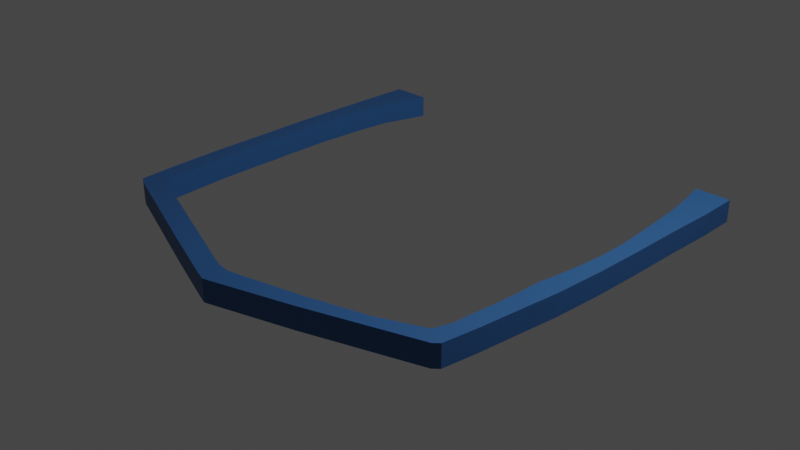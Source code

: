# Source: pocket.blend  (saved by Blender 3.3.6; exported with 4.5.12 LTS)
import bpy
from mathutils import Matrix  # noqa: F401  (used for matrix-valued properties, if any)

bpy.ops.wm.read_factory_settings(use_empty=True)
scene = bpy.context.scene
scene.name = 'Scene'

# ---- collections
col_collection = bpy.data.collections.new('Collection'); scene.collection.children.link(col_collection)

# ---- materials (node trees are filled in below, after node groups)
mat_material = bpy.data.materials.new('Material')
mat_material.alpha_threshold = 0.0
mat_material.use_transparent_shadow = False
mat_material.diffuse_color = (0.006512, 0.04519, 0.1779, 1.0)
mat_material.roughness = 1.0
mat_material.line_color = (0.0, 0.0, 0.0, 1.0)

# ---- material node trees
mat_material.use_nodes = True; mat_material.node_tree.nodes.clear()
_N = mat_material.node_tree.nodes; _L = mat_material.node_tree.links
n0 = _N.new('ShaderNodeOutputMaterial'); n0.name = 'Material Output'; n0.location = (300, 300)
n1 = _N.new('ShaderNodeBsdfPrincipled'); n1.name = 'Principled BSDF'; n1.location = (10, 300)
n1.distribution = 'GGX'
n1.subsurface_method = 'RANDOM_WALK_SKIN'
n1.inputs[0].default_value = (0.02416, 0.1022, 0.2831, 1.0)
n1.inputs[3].default_value = 1.45
n1.inputs[27].default_value = (0.0, 0.0, 0.0, 1.0)
n1.inputs[28].default_value = 1.0
_L.new(n1.outputs[0], n0.inputs[0])
n0.is_active_output = True

# ---- world
world_world = bpy.data.worlds.new('World'); scene.world = world_world
world_world.use_nodes = True; world_world.node_tree.nodes.clear()
_N = world_world.node_tree.nodes; _L = world_world.node_tree.links
n0 = _N.new('ShaderNodeOutputWorld'); n0.name = 'World Output'; n0.location = (300, 300)
n1 = _N.new('ShaderNodeBackground'); n1.name = 'Background'; n1.location = (10, 300)
n1.inputs[0].default_value = (0.05088, 0.05088, 0.05088, 1.0)
_L.new(n1.outputs[0], n0.inputs[0])
n0.is_active_output = True
world_world.color = (0.05088, 0.05088, 0.05088)
world_world.use_sun_shadow = False
world_world.sun_shadow_jitter_overblur = 0.0

# ---- cameras
cam_camera = bpy.data.cameras.new('Camera')
cam_camera.clip_end = 100.0
cam_camera.ortho_scale = 7.314

# ---- lights
light_light = bpy.data.lights.new('Light', 'POINT')
light_light.transmission_factor = 0.0
light_light.energy = 1000.0
light_light.shadow_soft_size = 0.1
light_light.shadow_maximum_resolution = 0.006
light_light.use_absolute_resolution = True

# ---- meshes
me_cube = bpy.data.meshes.new('Cube')
me_cube.from_pydata([(-2.164, -1.626, 0.0), (-2.344, 2.211, 0.0), (-2.344, 1.777, 0.0), (-2.334, 1.247, 0.0), (-2.325, 0.6426, 0.0), (-2.287, -0.009451, 0.0), (-2.259, -0.6143, 0.0), (-2.211, -1.21, 0.0), (-1.918, 2.221, 0.0), (-1.966, 2.022, 0.0), (-2.051, 1.739, 0.0), (-2.079, 1.484, 0.0), (-2.098, 1.115, 0.0), (-2.098, 1.002, 0.0), (-2.108, 0.7561, 0.0), (-2.098, 0.5481, 0.0), (-2.089, 0.378, 0.0), (-2.089, 0.2174, 0.0), (-2.07, -0.02835, 0.0), (-2.07, -0.1323, 0.0), (-2.06, -0.3213, 0.0), (-2.041, -0.6805, 0.0), (-2.013, -0.964, 0.0), (-1.994, -1.125, 0.0), (-1.966, -1.399, 0.0), (-1.928, -1.446, 0.0), (-1.796, -1.54, 0.0), (-0.1512, -2.108, 0.0), (-0.04725, -2.136, 0.0), (0.07561, -2.145, 0.0), (0.2079, -2.117, 0.0), (0.8884, -1.937, 0.0), (1.522, -1.739, 0.0), (1.994, -1.522, 0.0), (2.051, -1.323, 0.0), (2.06, -1.115, 0.0), (2.079, -0.8695, 0.0), (2.089, -0.6048, 0.0), (2.089, -0.3119, 0.0), (2.108, -0.189, 0.0), (2.145, 0.1418, 0.0), (2.164, 0.4725, 0.0), (2.155, 0.8128, 0.0), (2.117, 1.191, 0.0), (2.079, 1.55, 0.0), (2.041, 1.824, 0.0), (1.994, 2.06, 0.0), (1.928, 2.344, 0.0), (2.315, 2.353, 0.0), (2.334, 1.918, 0.0), (2.334, 1.37, 0.0), (2.344, 0.7372, 0.0), (2.344, 0.2268, 0.0), (2.325, -0.3308, 0.0), (2.287, -0.7655, 0.0), (2.249, -1.219, 0.0), (2.202, -1.616, 0.0), (2.145, -1.673, 0.0), (0.9545, -2.098, 0.0), (0.104, -2.372, 0.0), (0.0378, -2.391, 0.0), (-0.08506, -2.353, 0.0), (-0.7655, -2.126, 0.0), (-2.051, -1.682, 0.0), (-2.164, -1.626, 0.2418), (-2.344, 2.211, 0.2418), (-2.344, 1.777, 0.2418), (-2.334, 1.247, 0.2418), (-2.325, 0.6426, 0.2418), (-2.287, -0.009451, 0.2418), (-2.259, -0.6143, 0.2418), (-2.211, -1.21, 0.2418), (-1.918, 2.221, 0.2418), (-1.966, 2.022, 0.2418), (-2.051, 1.739, 0.2418), (-2.079, 1.484, 0.2418), (-2.098, 1.115, 0.2418), (-2.098, 1.002, 0.2418), (-2.108, 0.7561, 0.2418), (-2.098, 0.5481, 0.2418), (-2.089, 0.378, 0.2418), (-2.089, 0.2174, 0.2418), (-2.07, -0.02835, 0.2418), (-2.07, -0.1323, 0.2418), (-2.06, -0.3213, 0.2418), (-2.041, -0.6805, 0.2418), (-2.013, -0.964, 0.2418), (-1.994, -1.125, 0.2418), (-1.966, -1.399, 0.2418), (-1.928, -1.446, 0.2418), (-1.796, -1.54, 0.2418), (-0.1512, -2.108, 0.2418), (-0.04725, -2.136, 0.2418), (0.07561, -2.145, 0.2418), (0.2079, -2.117, 0.2418), (0.8884, -1.937, 0.2418), (1.522, -1.739, 0.2418), (1.994, -1.522, 0.2418), (2.051, -1.323, 0.2418), (2.06, -1.115, 0.2418), (2.079, -0.8695, 0.2418), (2.089, -0.6048, 0.2418), (2.089, -0.3119, 0.2418), (2.108, -0.189, 0.2418), (2.145, 0.1418, 0.2418), (2.164, 0.4725, 0.2418), (2.155, 0.8128, 0.2418), (2.117, 1.191, 0.2418), (2.079, 1.55, 0.2418), (2.041, 1.824, 0.2418), (1.994, 2.06, 0.2418), (1.928, 2.344, 0.2418), (2.315, 2.353, 0.2418), (2.334, 1.918, 0.2418), (2.334, 1.37, 0.2418), (2.344, 0.7372, 0.2418), (2.344, 0.2268, 0.2418), (2.325, -0.3308, 0.2418), (2.287, -0.7655, 0.2418), (2.249, -1.219, 0.2418), (2.202, -1.616, 0.2418), (2.145, -1.673, 0.2418), (0.9545, -2.098, 0.2418), (0.104, -2.372, 0.2418), (0.0378, -2.391, 0.2418), (-0.08506, -2.353, 0.2418), (-0.7655, -2.126, 0.2418), (-2.051, -1.682, 0.2418)], [], [(14, 15, 16, 17, 18, 19, 20, 21, 22, 23, 24, 25, 26, 27, 28, 29, 30, 31, 32, 33, 34, 35, 36, 37, 38, 39, 40, 41, 42, 43, 44, 45, 46, 47, 48, 49, 50, 51, 52, 53, 54, 55, 56, 57, 58, 59, 60, 61, 62, 63, 0, 7, 6, 5, 4, 3, 2, 1, 8, 9, 10, 11, 12, 13), (78, 77, 76, 75, 74, 73, 72, 65, 66, 67, 68, 69, 70, 71, 64, 127, 126, 125, 124, 123, 122, 121, 120, 119, 118, 117, 116, 115, 114, 113, 112, 111, 110, 109, 108, 107, 106, 105, 104, 103, 102, 101, 100, 99, 98, 97, 96, 95, 94, 93, 92, 91, 90, 89, 88, 87, 86, 85, 84, 83, 82, 81, 80, 79), (48, 47, 111, 112), (22, 21, 85, 86), (49, 48, 112, 113), (23, 22, 86, 87), (50, 49, 113, 114), (24, 23, 87, 88), (51, 50, 114, 115), (25, 24, 88, 89), (52, 51, 115, 116), (26, 25, 89, 90), (53, 52, 116, 117), (27, 26, 90, 91), (15, 14, 78, 79), (54, 53, 117, 118), (28, 27, 91, 92), (14, 13, 77, 78), (55, 54, 118, 119), (29, 28, 92, 93), (13, 12, 76, 77), (56, 55, 119, 120), (30, 29, 93, 94), (12, 11, 75, 76), (57, 56, 120, 121), (31, 30, 94, 95), (11, 10, 74, 75), (58, 57, 121, 122), (32, 31, 95, 96), (10, 9, 73, 74), (59, 58, 122, 123), (33, 32, 96, 97), (9, 8, 72, 73), (60, 59, 123, 124), (34, 33, 97, 98), (8, 1, 65, 72), (61, 60, 124, 125), (35, 34, 98, 99), (1, 2, 66, 65), (62, 61, 125, 126), (36, 35, 99, 100), (2, 3, 67, 66), (63, 62, 126, 127), (37, 36, 100, 101), (3, 4, 68, 67), (0, 63, 127, 64), (38, 37, 101, 102), (4, 5, 69, 68), (39, 38, 102, 103), (5, 6, 70, 69), (40, 39, 103, 104), (6, 7, 71, 70), (41, 40, 104, 105), (7, 0, 64, 71), (42, 41, 105, 106), (16, 15, 79, 80), (43, 42, 106, 107), (17, 16, 80, 81), (44, 43, 107, 108), (18, 17, 81, 82), (45, 44, 108, 109), (19, 18, 82, 83), (46, 45, 109, 110), (20, 19, 83, 84), (47, 46, 110, 111), (21, 20, 84, 85)])
_uv = me_cube.uv_layers.new(name='UVMap')
_uv.uv.foreach_set('vector', [0.0, 0.0, 0.0, 0.0, 0.0, 0.0, 0.0, 0.0, 0.0, 0.0, 0.0, 0.0, 0.0, 0.0, 0.0, 0.0, 0.0, 0.0, 0.0, 0.0, 0.0, 0.0, 0.0, 0.0, 0.0, 0.0, 0.0, 0.0, 0.0, 0.0, 0.0, 0.0, 0.0, 0.0, 0.0, 0.0, 0.0, 0.0, 0.0, 0.0, 0.0, 0.0, 0.0, 0.0, 0.0, 0.0, 0.0, 0.0, 0.0, 0.0, 0.0, 0.0, 0.0, 0.0, 0.0, 0.0, 0.0, 0.0, 0.0, 0.0, 0.0, 0.0, 0.0, 0.0, 0.0, 0.0, 0.0, 0.0, 0.0, 0.0, 0.0, 0.0, 0.0, 0.0, 0.0, 0.0, 0.0, 0.0, 0.0, 0.0, 0.0, 0.0, 0.0, 0.0, 0.0, 0.0, 0.0, 0.0, 0.0, 0.0, 0.0, 0.0, 0.0, 0.0, 0.0, 0.0, 0.0, 0.0, 0.0, 0.0, 0.0, 0.0, 0.0, 0.0, 0.0, 0.0, 0.0, 0.0, 0.0, 0.0, 0.0, 0.0, 0.0, 0.0, 0.0, 0.0, 0.0, 0.0, 0.0, 0.0, 0.0, 0.0, 0.0, 0.0, 0.0, 0.0, 0.0, 0.0, 0.0, 0.0, 0.0, 0.0, 0.0, 0.0, 0.0, 0.0, 0.0, 0.0, 0.0, 0.0, 0.0, 0.0, 0.0, 0.0, 0.0, 0.0, 0.0, 0.0, 0.0, 0.0, 0.0, 0.0, 0.0, 0.0, 0.0, 0.0, 0.0, 0.0, 0.0, 0.0, 0.0, 0.0, 0.0, 0.0, 0.0, 0.0, 0.0, 0.0, 0.0, 0.0, 0.0, 0.0, 0.0, 0.0, 0.0, 0.0, 0.0, 0.0, 0.0, 0.0, 0.0, 0.0, 0.0, 0.0, 0.0, 0.0, 0.0, 0.0, 0.0, 0.0, 0.0, 0.0, 0.0, 0.0, 0.0, 0.0, 0.0, 0.0, 0.0, 0.0, 0.0, 0.0, 0.0, 0.0, 0.0, 0.0, 0.0, 0.0, 0.0, 0.0, 0.0, 0.0, 0.0, 0.0, 0.0, 0.0, 0.0, 0.0, 0.0, 0.0, 0.0, 0.0, 0.0, 0.0, 0.0, 0.0, 0.0, 0.0, 0.0, 0.0, 0.0, 0.0, 0.0, 0.0, 0.0, 0.0, 0.0, 0.0, 0.0, 0.0, 0.0, 0.0, 0.0, 0.0, 0.0, 0.0, 0.0, 0.0, 0.0, 0.0, 0.0, 0.0, 0.0, 0.0, 0.0, 0.0, 0.0, 0.0, 0.0, 0.0, 0.0, 0.0, 0.0, 0.0, 0.0, 0.0, 0.0, 0.0, 0.0, 0.0, 0.0, 0.0, 0.0, 0.0, 0.0, 0.0, 0.0, 0.0, 0.0, 0.0, 0.0, 0.0, 0.0, 0.0, 0.0, 0.0, 0.0, 0.0, 0.0, 0.0, 0.0, 0.0, 0.0, 0.0, 0.0, 0.0, 0.0, 0.0, 0.0, 0.0, 0.0, 0.0, 0.0, 0.0, 0.0, 0.0, 0.0, 0.0, 0.0, 0.0, 0.0, 0.0, 0.0, 0.0, 0.0, 0.0, 0.0, 0.0, 0.0, 0.0, 0.0, 0.0, 0.0, 0.0, 0.0, 0.0, 0.0, 0.0, 0.0, 0.0, 0.0, 0.0, 0.0, 0.0, 0.0, 0.0, 0.0, 0.0, 0.0, 0.0, 0.0, 0.0, 0.0, 0.0, 0.0, 0.0, 0.0, 0.0, 0.0, 0.0, 0.0, 0.0, 0.0, 0.0, 0.0, 0.0, 0.0, 0.0, 0.0, 0.0, 0.0, 0.0, 0.0, 0.0, 0.0, 0.0, 0.0, 0.0, 0.0, 0.0, 0.0, 0.0, 0.0, 0.0, 0.0, 0.0, 0.0, 0.0, 0.0, 0.0, 0.0, 0.0, 0.0, 0.0, 0.0, 0.0, 0.0, 0.0, 0.0, 0.0, 0.0, 0.0, 0.0, 0.0, 0.0, 0.0, 0.0, 0.0, 0.0, 0.0, 0.0, 0.0, 0.0, 0.0, 0.0, 0.0, 0.0, 0.0, 0.0, 0.0, 0.0, 0.0, 0.0, 0.0, 0.0, 0.0, 0.0, 0.0, 0.0, 0.0, 0.0, 0.0, 0.0, 0.0, 0.0, 0.0, 0.0, 0.0, 0.0, 0.0, 0.0, 0.0, 0.0, 0.0, 0.0, 0.0, 0.0, 0.0, 0.0, 0.0, 0.0, 0.0, 0.0, 0.0, 0.0, 0.0, 0.0, 0.0, 0.0, 0.0, 0.0, 0.0, 0.0, 0.0, 0.0, 0.0, 0.0, 0.0, 0.0, 0.0, 0.0, 0.0, 0.0, 0.0, 0.0, 0.0, 0.0, 0.0, 0.0, 0.0, 0.0, 0.0, 0.0, 0.0, 0.0, 0.0, 0.0, 0.0, 0.0, 0.0, 0.0, 0.0, 0.0, 0.0, 0.0, 0.0, 0.0, 0.0, 0.0, 0.0, 0.0, 0.0, 0.0, 0.0, 0.0, 0.0, 0.0, 0.0, 0.0, 0.0, 0.0, 0.0, 0.0, 0.0, 0.0, 0.0, 0.0, 0.0, 0.0, 0.0, 0.0, 0.0, 0.0, 0.0, 0.0, 0.0, 0.0, 0.0, 0.0, 0.0, 0.0, 0.0, 0.0, 0.0, 0.0, 0.0, 0.0, 0.0, 0.0, 0.0, 0.0, 0.0, 0.0, 0.0, 0.0, 0.0, 0.0, 0.0, 0.0, 0.0, 0.0, 0.0, 0.0, 0.0, 0.0, 0.0, 0.0, 0.0, 0.0, 0.0, 0.0, 0.0, 0.0, 0.0, 0.0, 0.0, 0.0, 0.0, 0.0, 0.0, 0.0, 0.0, 0.0, 0.0, 0.0, 0.0, 0.0, 0.0, 0.0, 0.0, 0.0, 0.0, 0.0, 0.0, 0.0, 0.0, 0.0, 0.0, 0.0, 0.0, 0.0, 0.0, 0.0, 0.0, 0.0, 0.0, 0.0, 0.0, 0.0, 0.0, 0.0, 0.0, 0.0, 0.0, 0.0, 0.0, 0.0, 0.0, 0.0, 0.0, 0.0, 0.0, 0.0, 0.0, 0.0, 0.0, 0.0, 0.0, 0.0, 0.0, 0.0, 0.0, 0.0, 0.0, 0.0, 0.0, 0.0, 0.0, 0.0, 0.0, 0.0, 0.0, 0.0, 0.0, 0.0, 0.0, 0.0, 0.0, 0.0, 0.0, 0.0, 0.0, 0.0, 0.0, 0.0, 0.0, 0.0, 0.0, 0.0, 0.0, 0.0, 0.0, 0.0, 0.0, 0.0, 0.0, 0.0, 0.0, 0.0, 0.0, 0.0, 0.0, 0.0, 0.0, 0.0, 0.0, 0.0, 0.0, 0.0, 0.0, 0.0, 0.0, 0.0, 0.0, 0.0, 0.0, 0.0, 0.0, 0.0, 0.0, 0.0, 0.0, 0.0, 0.0, 0.0, 0.0, 0.0, 0.0, 0.0, 0.0, 0.0, 0.0, 0.0, 0.0, 0.0, 0.0, 0.0, 0.0, 0.0, 0.0, 0.0, 0.0, 0.0, 0.0, 0.0, 0.0, 0.0, 0.0, 0.0, 0.0, 0.0, 0.0, 0.0, 0.0, 0.0, 0.0, 0.0, 0.0, 0.0, 0.0, 0.0, 0.0, 0.0, 0.0, 0.0, 0.0, 0.0, 0.0, 0.0, 0.0, 0.0, 0.0, 0.0, 0.0, 0.0, 0.0, 0.0, 0.0, 0.0, 0.0, 0.0, 0.0, 0.0, 0.0, 0.0, 0.0, 0.0, 0.0, 0.0, 0.0, 0.0, 0.0, 0.0, 0.0, 0.0, 0.0, 0.0, 0.0, 0.0, 0.0, 0.0, 0.0, 0.0, 0.0, 0.0, 0.0, 0.0, 0.0, 0.0, 0.0, 0.0, 0.0, 0.0, 0.0, 0.0, 0.0, 0.0, 0.0])
me_cube.materials.append(mat_material)
me_cube.use_mirror_vertex_groups = False
me_cube.update()

# ---- objects
ob_cube = bpy.data.objects.new('Cube', me_cube)
ob_light = bpy.data.objects.new('Light', light_light)
ob_camera = bpy.data.objects.new('Camera', cam_camera)
ob_empty = bpy.data.objects.new('Empty', None)

# ---- transforms, parenting, visibility, modifiers, constraints
ob_cube.location = (0.0, 0.0, 0.0)
ob_cube.lock_rotations_4d = False
ob_cube.empty_display_type = 'ARROWS'
ob_cube.lineart.crease_threshold = 0.0
ob_light.location = (4.076, 1.005, 5.904)
ob_light.rotation_euler = (0.6503, 0.05522, 1.866)
ob_light.lock_rotations_4d = False
ob_light.empty_display_type = 'ARROWS'
ob_light.color = (0.0, 0.0, 0.0, 0.0)
ob_light.lineart.crease_threshold = 0.0
ob_camera.location = (7.359, -6.926, 4.958)
ob_camera.rotation_euler = (1.109, 0.0, 0.8149)
ob_camera.lock_rotations_4d = False
ob_camera.empty_display_type = 'ARROWS'
ob_camera.color = (0.0, 0.0, 0.0, 0.0)
ob_camera.display_type = 'WIRE'
ob_camera.lineart.crease_threshold = 0.0
ob_empty.location = (0.0, 0.0, 0.0)
ob_empty.empty_display_type = 'IMAGE'
ob_empty.empty_display_size = 5.0

# ---- collection membership
col_collection.objects.link(ob_cube)
col_collection.objects.link(ob_light)
col_collection.objects.link(ob_camera)
col_collection.objects.link(ob_empty)

# ---- scene / render settings (as saved in the file)
scene.camera = ob_camera
scene.frame_start = 1; scene.frame_end = 250; scene.frame_set(1)
scene.render.engine = 'BLENDER_EEVEE_NEXT'
scene.cycles.sampling_pattern = 'TABULATED_SOBOL'
scene.cycles.use_light_tree = False
scene.view_settings.view_transform = 'Filmic'
bpy.context.view_layer.update()
